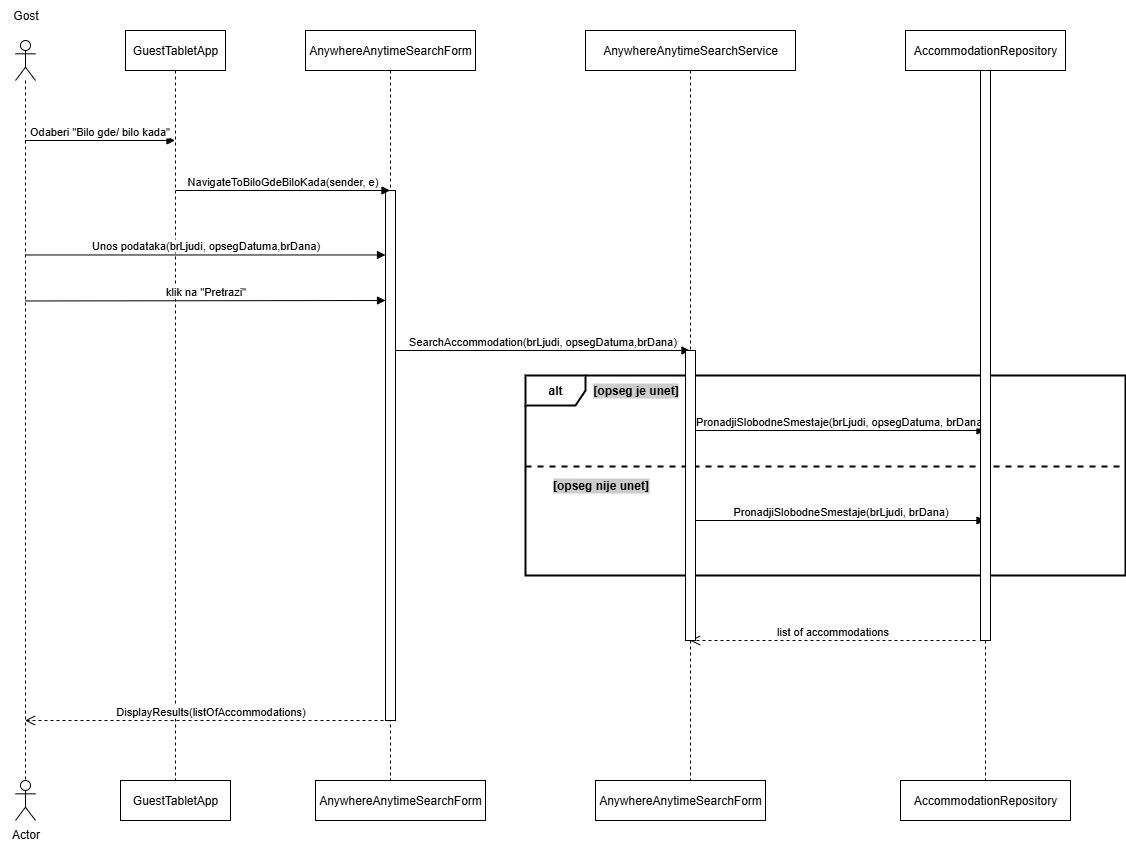

The diagram above was exported from draw.io. Its source (the exported page's mxGraphModel, read from the mxfile embedded in the PNG):
<mxGraphModel dx="2562" dy="1124" grid="1" gridSize="10" guides="1" tooltips="1" connect="1" arrows="1" fold="1" page="1" pageScale="1" pageWidth="827" pageHeight="1169" math="0" shadow="0">
  <root>
    <mxCell id="0" />
    <mxCell id="1" parent="0" />
    <mxCell id="lUn-2zxem4v8Br1Jbxkc-1" value="" style="shape=umlLifeline;perimeter=lifelinePerimeter;whiteSpace=wrap;html=1;container=1;dropTarget=0;collapsible=0;recursiveResize=0;outlineConnect=0;portConstraint=eastwest;newEdgeStyle={&quot;curved&quot;:0,&quot;rounded&quot;:0};participant=umlActor;" parent="1" vertex="1">
      <mxGeometry x="50" y="50" width="20" height="740" as="geometry" />
    </mxCell>
    <mxCell id="1rSj1Zvjh0wCNxzM5UpI-2" value="Gost" style="text;html=1;align=center;verticalAlign=middle;resizable=0;points=[];autosize=1;strokeColor=none;fillColor=none;" vertex="1" parent="1">
      <mxGeometry x="35" y="10" width="50" height="30" as="geometry" />
    </mxCell>
    <mxCell id="1rSj1Zvjh0wCNxzM5UpI-3" value="GuestTabletApp" style="shape=umlLifeline;perimeter=lifelinePerimeter;whiteSpace=wrap;html=1;container=1;dropTarget=0;collapsible=0;recursiveResize=0;outlineConnect=0;portConstraint=eastwest;newEdgeStyle={&quot;curved&quot;:0,&quot;rounded&quot;:0};" vertex="1" parent="1">
      <mxGeometry x="160" y="40" width="100" height="750" as="geometry" />
    </mxCell>
    <mxCell id="1rSj1Zvjh0wCNxzM5UpI-4" value="AnywhereAnytimeSearchForm" style="shape=umlLifeline;perimeter=lifelinePerimeter;whiteSpace=wrap;html=1;container=1;dropTarget=0;collapsible=0;recursiveResize=0;outlineConnect=0;portConstraint=eastwest;newEdgeStyle={&quot;curved&quot;:0,&quot;rounded&quot;:0};" vertex="1" parent="1">
      <mxGeometry x="340" y="40" width="170" height="750" as="geometry" />
    </mxCell>
    <mxCell id="1rSj1Zvjh0wCNxzM5UpI-10" value="" style="html=1;points=[[0,0,0,0,5],[0,1,0,0,-5],[1,0,0,0,5],[1,1,0,0,-5]];perimeter=orthogonalPerimeter;outlineConnect=0;targetShapes=umlLifeline;portConstraint=eastwest;newEdgeStyle={&quot;curved&quot;:0,&quot;rounded&quot;:0};" vertex="1" parent="1rSj1Zvjh0wCNxzM5UpI-4">
      <mxGeometry x="80" y="160" width="10" height="530" as="geometry" />
    </mxCell>
    <mxCell id="1rSj1Zvjh0wCNxzM5UpI-5" value="AnywhereAnytimeSearchService" style="shape=umlLifeline;perimeter=lifelinePerimeter;whiteSpace=wrap;html=1;container=1;dropTarget=0;collapsible=0;recursiveResize=0;outlineConnect=0;portConstraint=eastwest;newEdgeStyle={&quot;curved&quot;:0,&quot;rounded&quot;:0};" vertex="1" parent="1">
      <mxGeometry x="620" y="40" width="210" height="750" as="geometry" />
    </mxCell>
    <mxCell id="1rSj1Zvjh0wCNxzM5UpI-6" value="AccommodationRepository" style="shape=umlLifeline;perimeter=lifelinePerimeter;whiteSpace=wrap;html=1;container=1;dropTarget=0;collapsible=0;recursiveResize=0;outlineConnect=0;portConstraint=eastwest;newEdgeStyle={&quot;curved&quot;:0,&quot;rounded&quot;:0};" vertex="1" parent="1">
      <mxGeometry x="940" y="40" width="160" height="750" as="geometry" />
    </mxCell>
    <mxCell id="1rSj1Zvjh0wCNxzM5UpI-8" value="Odaberi &quot;Bilo gde/ bilo kada&quot;" style="html=1;verticalAlign=bottom;endArrow=block;curved=0;rounded=0;" edge="1" parent="1">
      <mxGeometry width="80" relative="1" as="geometry">
        <mxPoint x="59.4473684210526" y="150" as="sourcePoint" />
        <mxPoint x="209.5" y="150" as="targetPoint" />
      </mxGeometry>
    </mxCell>
    <mxCell id="1rSj1Zvjh0wCNxzM5UpI-9" value="NavigateToBiloGdeBiloKada(sender, e)" style="html=1;verticalAlign=bottom;endArrow=block;curved=0;rounded=0;" edge="1" parent="1" target="1rSj1Zvjh0wCNxzM5UpI-4">
      <mxGeometry width="80" relative="1" as="geometry">
        <mxPoint x="210" y="200" as="sourcePoint" />
        <mxPoint x="290" y="200" as="targetPoint" />
      </mxGeometry>
    </mxCell>
    <mxCell id="1rSj1Zvjh0wCNxzM5UpI-11" value="Unos podataka(brLjudi, opsegDatuma,brDana)" style="html=1;verticalAlign=bottom;endArrow=block;curved=0;rounded=0;" edge="1" parent="1" target="1rSj1Zvjh0wCNxzM5UpI-10">
      <mxGeometry width="80" relative="1" as="geometry">
        <mxPoint x="60" y="264.47" as="sourcePoint" />
        <mxPoint x="140" y="264.47" as="targetPoint" />
      </mxGeometry>
    </mxCell>
    <mxCell id="1rSj1Zvjh0wCNxzM5UpI-12" value="klik na &quot;Pretrazi&quot;" style="html=1;verticalAlign=bottom;endArrow=block;curved=0;rounded=0;" edge="1" parent="1">
      <mxGeometry width="80" relative="1" as="geometry">
        <mxPoint x="60" y="310.47" as="sourcePoint" />
        <mxPoint x="420" y="310" as="targetPoint" />
      </mxGeometry>
    </mxCell>
    <mxCell id="1rSj1Zvjh0wCNxzM5UpI-13" value="SearchAccommodation(brLjudi, opsegDatuma,brDana)" style="html=1;verticalAlign=bottom;endArrow=block;curved=0;rounded=0;" edge="1" parent="1" target="1rSj1Zvjh0wCNxzM5UpI-5">
      <mxGeometry width="80" relative="1" as="geometry">
        <mxPoint x="430" y="360" as="sourcePoint" />
        <mxPoint x="510" y="360" as="targetPoint" />
      </mxGeometry>
    </mxCell>
    <mxCell id="1rSj1Zvjh0wCNxzM5UpI-14" value="alt" style="shape=umlFrame;whiteSpace=wrap;html=1;pointerEvents=0;fontStyle=1;strokeWidth=2;" vertex="1" parent="1">
      <mxGeometry x="560" y="385" width="600" height="200" as="geometry" />
    </mxCell>
    <mxCell id="1rSj1Zvjh0wCNxzM5UpI-15" value="[opseg je unet&lt;span style=&quot;color: light-dark(rgb(0, 0, 0), rgb(255, 255, 255));&quot;&gt;]&lt;/span&gt;" style="text;html=1;align=center;verticalAlign=middle;resizable=0;points=[];autosize=1;strokeColor=none;fillColor=none;fontStyle=1;labelBackgroundColor=#CCCCCC;" vertex="1" parent="1">
      <mxGeometry x="620" y="385" width="100" height="30" as="geometry" />
    </mxCell>
    <mxCell id="1rSj1Zvjh0wCNxzM5UpI-16" value="PronadjiSlobodneSmestaje(brLjudi, opsegDatuma, brDana)" style="html=1;verticalAlign=bottom;endArrow=block;curved=0;rounded=0;" edge="1" parent="1" source="1rSj1Zvjh0wCNxzM5UpI-31">
      <mxGeometry width="80" relative="1" as="geometry">
        <mxPoint x="715.1296296296296" y="440" as="sourcePoint" />
        <mxPoint x="1019.5" y="440" as="targetPoint" />
      </mxGeometry>
    </mxCell>
    <mxCell id="1rSj1Zvjh0wCNxzM5UpI-17" value="[opseg nije unet&lt;span style=&quot;color: light-dark(rgb(0, 0, 0), rgb(255, 255, 255));&quot;&gt;]&lt;/span&gt;" style="text;html=1;align=center;verticalAlign=middle;resizable=0;points=[];autosize=1;strokeColor=none;fillColor=none;fontStyle=1;labelBackgroundColor=#CCCCCC;" vertex="1" parent="1">
      <mxGeometry x="580" y="480" width="110" height="30" as="geometry" />
    </mxCell>
    <mxCell id="1rSj1Zvjh0wCNxzM5UpI-18" value="PronadjiSlobodneSmestaje(brLjudi, brDana)" style="html=1;verticalAlign=bottom;endArrow=block;curved=0;rounded=0;" edge="1" parent="1">
      <mxGeometry width="80" relative="1" as="geometry">
        <mxPoint x="730" y="530.0000000000002" as="sourcePoint" />
        <mxPoint x="1019.5" y="530.0000000000002" as="targetPoint" />
      </mxGeometry>
    </mxCell>
    <mxCell id="1rSj1Zvjh0wCNxzM5UpI-20" value="" style="line;strokeWidth=2;fillColor=none;align=left;verticalAlign=middle;spacingTop=-1;spacingLeft=3;spacingRight=3;rotatable=0;labelPosition=right;points=[];portConstraint=eastwest;strokeColor=inherit;dashed=1;" vertex="1" parent="1">
      <mxGeometry x="560" y="472" width="600" height="8" as="geometry" />
    </mxCell>
    <mxCell id="1rSj1Zvjh0wCNxzM5UpI-21" value="" style="html=1;points=[[0,0,0,0,5],[0,1,0,0,-5],[1,0,0,0,5],[1,1,0,0,-5]];perimeter=orthogonalPerimeter;outlineConnect=0;targetShapes=umlLifeline;portConstraint=eastwest;newEdgeStyle={&quot;curved&quot;:0,&quot;rounded&quot;:0};" vertex="1" parent="1">
      <mxGeometry x="1015" y="80" width="10" height="570" as="geometry" />
    </mxCell>
    <mxCell id="1rSj1Zvjh0wCNxzM5UpI-22" value="list of accommodations" style="html=1;verticalAlign=bottom;endArrow=open;dashed=1;endSize=8;curved=0;rounded=0;" edge="1" parent="1" target="1rSj1Zvjh0wCNxzM5UpI-5">
      <mxGeometry x="-0.0007" relative="1" as="geometry">
        <mxPoint x="1010" y="650" as="sourcePoint" />
        <mxPoint x="930" y="650" as="targetPoint" />
        <mxPoint as="offset" />
      </mxGeometry>
    </mxCell>
    <mxCell id="1rSj1Zvjh0wCNxzM5UpI-24" value="DisplayResults(listOfAccommodations)" style="html=1;verticalAlign=bottom;endArrow=open;dashed=1;endSize=8;curved=0;rounded=0;" edge="1" parent="1" target="lUn-2zxem4v8Br1Jbxkc-1">
      <mxGeometry relative="1" as="geometry">
        <mxPoint x="430" y="730" as="sourcePoint" />
        <mxPoint x="350" y="730" as="targetPoint" />
      </mxGeometry>
    </mxCell>
    <mxCell id="1rSj1Zvjh0wCNxzM5UpI-25" value="Actor" style="shape=umlActor;verticalLabelPosition=bottom;verticalAlign=top;html=1;" vertex="1" parent="1">
      <mxGeometry x="50" y="790" width="20" height="40" as="geometry" />
    </mxCell>
    <mxCell id="1rSj1Zvjh0wCNxzM5UpI-26" value="GuestTabletApp" style="html=1;whiteSpace=wrap;" vertex="1" parent="1">
      <mxGeometry x="155" y="790" width="110" height="40" as="geometry" />
    </mxCell>
    <mxCell id="1rSj1Zvjh0wCNxzM5UpI-28" value="AnywhereAnytimeSearchForm" style="html=1;whiteSpace=wrap;" vertex="1" parent="1">
      <mxGeometry x="350" y="790" width="170" height="40" as="geometry" />
    </mxCell>
    <mxCell id="1rSj1Zvjh0wCNxzM5UpI-30" value="AnywhereAnytimeSearchForm" style="html=1;whiteSpace=wrap;" vertex="1" parent="1">
      <mxGeometry x="630" y="790" width="170" height="40" as="geometry" />
    </mxCell>
    <mxCell id="1rSj1Zvjh0wCNxzM5UpI-31" value="" style="html=1;points=[[0,0,0,0,5],[0,1,0,0,-5],[1,0,0,0,5],[1,1,0,0,-5]];perimeter=orthogonalPerimeter;outlineConnect=0;targetShapes=umlLifeline;portConstraint=eastwest;newEdgeStyle={&quot;curved&quot;:0,&quot;rounded&quot;:0};" vertex="1" parent="1">
      <mxGeometry x="720" y="360" width="10" height="290" as="geometry" />
    </mxCell>
    <mxCell id="1rSj1Zvjh0wCNxzM5UpI-33" value="AccommodationRepository" style="html=1;whiteSpace=wrap;" vertex="1" parent="1">
      <mxGeometry x="935" y="790" width="170" height="40" as="geometry" />
    </mxCell>
  </root>
</mxGraphModel>